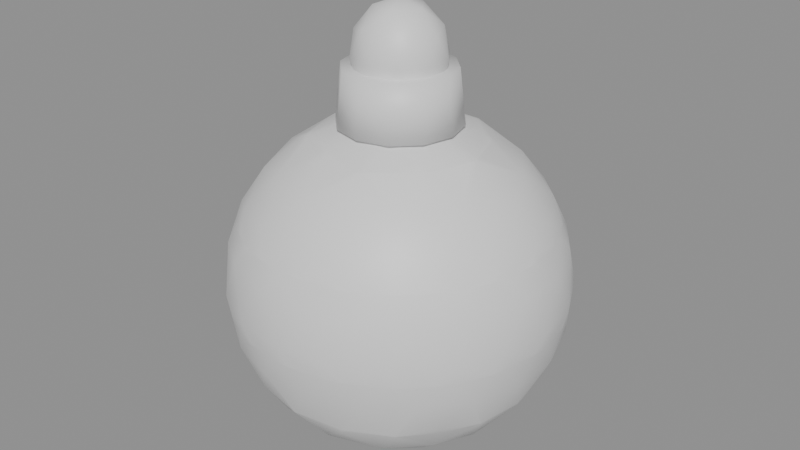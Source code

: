 # Source: lac_bouee.blend  (saved by Blender 5.3.31; exported with 4.5.12 LTS)
import bpy
from mathutils import Matrix  # noqa: F401  (used for matrix-valued properties, if any)

bpy.ops.wm.read_factory_settings(use_empty=True)
scene = bpy.context.scene
scene.name = 'Scene'

# ---- materials (node trees are filled in below, after node groups)
mat_rouge = bpy.data.materials.new('Rouge')
mat_rouge.diffuse_color = (0.7893, 0.06191, 0.07176, 1.0)
mat_blanc = bpy.data.materials.new('Blanc')
mat_blanc.diffuse_color = (1.0, 1.0, 1.0, 1.0)
mat_or = bpy.data.materials.new('Or')
mat_or.diffuse_color = (1.0, 0.586, 0.04299, 1.0)
mat_lumiere = bpy.data.materials.new('Lumiere')
mat_lumiere.diffuse_color = (1.0, 0.4591, 0.06003, 1.0)

# ---- material node trees
mat_rouge.use_nodes = True; mat_rouge.node_tree.nodes.clear()
_N = mat_rouge.node_tree.nodes; _L = mat_rouge.node_tree.links
n0 = _N.new('ShaderNodeBsdfPrincipled'); n0.name = 'Principled BSDF'; n0.location = (-200, 100)
n0.inputs[10].default_value = 0.005
n1 = _N.new('ShaderNodeOutputMaterial'); n1.name = 'Material Output'; n1.location = (200, 100)
_L.new(n0.outputs[0], n1.inputs[0])
n1.is_active_output = True
mat_blanc.use_nodes = True; mat_blanc.node_tree.nodes.clear()
_N = mat_blanc.node_tree.nodes; _L = mat_blanc.node_tree.links
n0 = _N.new('ShaderNodeBsdfPrincipled'); n0.name = 'Principled BSDF'; n0.location = (-200, 100)
n0.inputs[10].default_value = 0.005
n1 = _N.new('ShaderNodeOutputMaterial'); n1.name = 'Material Output'; n1.location = (200, 100)
_L.new(n0.outputs[0], n1.inputs[0])
n1.is_active_output = True
mat_or.use_nodes = True; mat_or.node_tree.nodes.clear()
_N = mat_or.node_tree.nodes; _L = mat_or.node_tree.links
n0 = _N.new('ShaderNodeBsdfPrincipled'); n0.name = 'Principled BSDF'; n0.location = (-200, 100)
n0.inputs[10].default_value = 0.005
n1 = _N.new('ShaderNodeOutputMaterial'); n1.name = 'Material Output'; n1.location = (200, 100)
_L.new(n0.outputs[0], n1.inputs[0])
n1.is_active_output = True
mat_lumiere.use_nodes = True; mat_lumiere.node_tree.nodes.clear()
_N = mat_lumiere.node_tree.nodes; _L = mat_lumiere.node_tree.links
n0 = _N.new('ShaderNodeBsdfPrincipled'); n0.name = 'Principled BSDF'; n0.location = (-200, 100)
n0.inputs[10].default_value = 0.005
n1 = _N.new('ShaderNodeOutputMaterial'); n1.name = 'Material Output'; n1.location = (200, 100)
_L.new(n0.outputs[0], n1.inputs[0])
n1.is_active_output = True

# ---- meshes
me_lac_bouee_rouge = bpy.data.meshes.new('lac_bouee_Rouge')
me_lac_bouee_rouge.from_pydata([(0.0, 0.0, 0.0), (-0.326, -1.003, 0.4795), (-0.2274, -0.7, 0.2091), (-0.1086, -0.3344, 0.04487), (0.2845, -0.2067, 0.04487), (0.5955, -0.4326, 0.2091), (0.8534, -0.62, 0.4795), (0.7447, -0.9544, 0.6968), (0.368, -1.133, 0.664), (-0.04149, -1.21, 0.6968), (1.138, 0.4133, 0.6968), (1.191, 0.0, 0.664), (1.138, -0.4133, 0.6968), (0.2845, 0.2067, 0.04487), (0.5955, 0.4326, 0.2091), (0.8534, 0.62, 0.4795), (-1.055, 0.0, 0.4795), (-0.736, 0.0, 0.2091), (-0.3516, 0.0, 0.04487), (-0.6776, -1.003, 0.6968), (-0.9635, -0.7, 0.664), (-1.163, -0.3344, 0.6968), (-0.326, 1.003, 0.4795), (-0.2274, 0.7, 0.2091), (-0.1086, 0.3344, 0.04487), (-1.163, 0.3344, 0.6968), (-0.9635, 0.7, 0.664), (-0.6776, 1.003, 0.6968), (-0.04149, 1.21, 0.6968), (0.368, 1.133, 0.664), (0.7447, 0.9544, 0.6968), (0.5065, 0.8229, 0.3869), (0.1935, 0.5954, 0.1478), (0.0739, 0.9635, 0.3869), (-0.6261, 0.736, 0.3869), (-0.5065, 0.368, 0.1478), (-0.8935, 0.368, 0.3869), (-0.8935, -0.368, 0.3869), (-0.5065, -0.368, 0.1478), (-0.6261, -0.736, 0.3869), (0.9391, 0.2274, 0.3869), (0.9391, -0.2274, 0.3869), (0.6261, -1.033e-06, 0.1478), (0.07391, -0.9635, 0.3869), (0.1935, -0.5954, 0.1478), (0.5065, -0.8229, 0.3869), (0.973, -0.7069, 0.7), (-0.05593, -1.209, 0.7), (1.133, -0.4268, 0.7), (0.973, 0.7069, 0.7), (-1.167, -0.3204, 0.7), (-0.6654, 1.011, 0.7), (0.7559, 0.9453, 0.7), (-0.3716, -1.144, 0.7), (0.7559, -0.9453, 0.7), (1.133, 0.4268, 0.7), (-1.203, 0.0, 0.7), (-0.6654, -1.011, 0.7), (-0.3716, 1.144, 0.7), (-1.167, 0.3204, 0.7), (-0.05593, 1.209, 0.7), (0.7467, 0.9544, 0.7), (0.7435, 0.9568, 0.7), (0.3947, 1.139, 0.7), (0.35, 1.153, 0.7), (-0.0391, 1.211, 0.7), (-0.04311, 1.211, 0.7), (-0.6769, 1.005, 0.7), (-0.6802, 1.003, 0.7), (-0.961, 0.7272, 0.7), (-0.9886, 0.6892, 0.7), (-1.164, 0.3371, 0.7), (-1.165, 0.3332, 0.7), (-1.165, -0.3332, 0.7), (-1.164, -0.3371, 0.7), (-0.9886, -0.6892, 0.7), (-0.961, -0.7272, 0.7), (-0.6802, -1.003, 0.7), (-0.6769, -1.005, 0.7), (-0.04311, -1.211, 0.7), (-0.0391, -1.211, 0.7), (0.35, -1.153, 0.7), (0.3947, -1.139, 0.7), (0.7435, -0.9568, 0.7), (0.7467, -0.9544, 0.7), (1.138, -0.4152, 0.7), (1.14, -0.4114, 0.7), (1.205, -0.02348, 0.7), (1.205, 0.02348, 0.7), (1.14, 0.4114, 0.7), (1.138, 0.4152, 0.7), (1.278, -0.5126, 1.25), (1.278, 0.5126, 1.25), (-0.0927, -1.373, 1.25), (0.8823, -1.057, 1.25), (-1.335, -0.3362, 1.25), (-0.7323, -1.166, 1.25), (1.339, -0.2067, 1.752), (1.331, -0.4326, 1.4), (1.331, 0.4326, 1.4), (1.339, 0.2067, 1.752), (0.2173, -1.338, 1.752), (0.0, -1.4, 1.4), (0.8229, -1.133, 1.4), (0.6104, -1.21, 1.752), (-1.205, -0.62, 1.752), (-1.331, -0.4326, 1.4), (-0.8229, -1.133, 1.4), (-0.962, -0.9544, 1.752), (-0.962, 0.9544, 1.752), (-0.8229, 1.133, 1.4), (-1.331, 0.4326, 1.4), (-1.205, 0.62, 1.752), (0.6104, 1.21, 1.752), (0.8229, 1.133, 1.4), (0.0, 1.4, 1.4), (0.2173, 1.338, 1.752), (-0.7323, 1.166, 1.25), (-1.335, 0.3362, 1.25), (0.8823, 1.057, 1.25), (-0.0927, 1.373, 1.25), (1.163, 0.7363, 1.25), (1.06, 0.879, 1.25), (-0.3408, 1.334, 1.25), (-0.5085, 1.28, 1.25), (-1.374, 0.08817, 1.25), (-1.374, -0.08817, 1.25), (-0.5085, -1.28, 1.25), (-0.3408, -1.334, 1.25), (1.06, -0.879, 1.25), (1.163, -0.7363, 1.25), (0.7466, 1.155, 1.25), (0.5076, 1.277, 1.25), (0.3399, 1.331, 1.25), (0.075, 1.373, 1.25), (-0.868, 1.067, 1.25), (-1.058, 0.8774, 1.25), (-1.161, 0.7347, 1.25), (-1.283, 0.4957, 1.25), (-1.283, -0.4957, 1.25), (-1.161, -0.7347, 1.25), (-1.058, -0.8774, 1.25), (-0.868, -1.067, 1.25), (0.075, -1.373, 1.25), (0.3399, -1.331, 1.25), (0.5076, -1.277, 1.25), (0.7466, -1.155, 1.25), (1.329, -0.3531, 1.25), (1.371, -0.08817, 1.25), (1.371, 0.08817, 1.25), (1.329, 0.3531, 1.25), (1.207, 0.5955, 1.787), (1.133, 0.8229, 1.4), (0.9391, 0.9635, 1.787), (-0.1935, 1.331, 1.787), (-0.4326, 1.331, 1.4), (-0.6261, 1.191, 1.787), (-1.326, 0.2274, 1.787), (-1.4, -5.248e-07, 1.4), (-1.326, -0.2274, 1.787), (-0.6261, -1.191, 1.787), (-0.4326, -1.331, 1.4), (-0.1935, -1.331, 1.787), (0.9391, -0.9635, 1.787), (1.133, -0.8229, 1.4), (1.207, -0.5955, 1.787), (0.4326, 1.331, 1.4), (-1.133, 0.8229, 1.4), (-1.133, -0.8229, 1.4), (0.4326, -1.331, 1.4), (1.4, 3.134e-08, 1.4), (1.276, 0.0573, 1.95), (0.4489, -1.196, 1.95), (-0.9989, -0.7966, 1.95), (-1.066, 0.7038, 1.95), (0.3399, 1.232, 1.95), (1.276, -0.0573, 1.95), (0.3399, -1.232, 1.95), (-1.066, -0.7038, 1.95), (-0.9989, 0.7966, 1.95), (0.4489, 1.196, 1.95), (1.24, 0.2787, 1.95), (1.093, 0.6443, 1.95), (0.8043, 0.9839, 1.95), (1.184, 0.4609, 1.95), (0.9505, 0.8404, 1.95), (0.6483, 1.093, 1.95), (0.1181, 1.266, 1.95), (-0.275, 1.239, 1.95), (-0.6873, 1.069, 1.95), (-0.07234, 1.269, 1.95), (-0.5056, 1.164, 1.95), (-0.8394, 0.9544, 1.95), (-1.167, 0.5034, 1.95), (-1.263, 0.1212, 1.95), (-1.229, -0.3233, 1.95), (-1.229, 0.3233, 1.95), (-1.263, -0.1212, 1.95), (-1.167, -0.5034, 1.95), (-0.8394, -0.9544, 1.95), (-0.5056, -1.164, 1.95), (-0.07234, -1.269, 1.95), (-0.6873, -1.069, 1.95), (-0.275, -1.239, 1.95), (0.1181, -1.266, 1.95), (0.6483, -1.093, 1.95), (0.9505, -0.8404, 1.95), (1.184, -0.4609, 1.95), (0.8043, -0.9839, 1.95), (1.093, -0.6443, 1.95), (1.24, -0.2787, 1.95), (0.0, 0.0, 2.8), (0.1086, -0.3344, 2.755), (0.3516, 0.0, 2.755), (-0.2845, -0.2067, 2.755), (-0.2845, 0.2067, 2.755), (0.1086, 0.3344, 2.755), (0.5065, 0.368, 2.652), (-0.1935, 0.5954, 2.652), (-0.6261, 0.0, 2.652), (-0.1935, -0.5954, 2.652), (0.5065, -0.368, 2.652), (0.2209, -0.6798, 2.6), (0.7147, 0.0, 2.6), (-0.5782, -0.4201, 2.6), (-0.5782, 0.4201, 2.6), (0.2209, 0.6798, 2.6), (0.2688, 0.6508, 2.6), (0.702, 0.05457, 2.6), (0.591, 0.368, 2.6), (0.5326, 0.4483, 2.6), (-0.5359, 0.4568, 2.6), (0.165, 0.6845, 2.6), (-0.1674, 0.6758, 2.6), (-0.2618, 0.6451, 2.6), (-0.6, -0.3685, 2.6), (-0.6, 0.3685, 2.6), (-0.6944, 0.04965, 2.6), (-0.6944, -0.04965, 2.6), (0.165, -0.6845, 2.6), (-0.5359, -0.4568, 2.6), (-0.2618, -0.6451, 2.6), (-0.1674, -0.6758, 2.6), (0.702, -0.05457, 2.6), (0.2688, -0.6508, 2.6), (0.5326, -0.4483, 2.6), (0.591, -0.368, 2.6)], [], [(0, 4, 3), (6, 48, 46), (0, 3, 18), (0, 18, 24), (0, 24, 13), (48, 12, 85), (47, 9, 79), (50, 21, 73), (51, 27, 67), (52, 30, 61), (61, 30, 62), (63, 29, 64), (65, 28, 66), (67, 27, 68), (69, 26, 70), (71, 25, 72), (73, 21, 74), (75, 20, 76), (77, 19, 78), (79, 9, 80), (81, 8, 82), (83, 7, 84), (85, 12, 86), (87, 11, 88), (89, 10, 90), (14, 31, 15), (13, 32, 14), (15, 31, 30), (31, 29, 30), (14, 32, 31), (32, 33, 31), (31, 33, 29), (33, 28, 29), (13, 24, 32), (24, 23, 32), (32, 23, 33), (23, 22, 33), (33, 22, 28), (23, 34, 22), (24, 35, 23), (22, 34, 27), (34, 26, 27), (23, 35, 34), (35, 36, 34), (34, 36, 26), (36, 25, 26), (24, 18, 35), (18, 17, 35), (35, 17, 36), (17, 16, 36), (36, 16, 25), (9, 8, 81), (17, 37, 16), (18, 38, 17), (16, 37, 21), (37, 20, 21), (17, 38, 37), (38, 39, 37), (37, 39, 20), (39, 19, 20), (18, 3, 38), (3, 2, 38), (38, 2, 39), (2, 1, 39), (39, 1, 19), (7, 83, 82), (11, 40, 10), (12, 41, 11), (10, 40, 15), (40, 14, 15), (11, 41, 40), (41, 42, 40), (40, 42, 14), (42, 13, 14), (12, 6, 41), (6, 5, 41), (41, 5, 42), (5, 4, 42), (42, 4, 13), (12, 11, 87), (10, 89, 88), (2, 43, 1), (3, 44, 2), (1, 43, 9), (43, 8, 9), (2, 44, 43), (44, 45, 43), (43, 45, 8), (45, 7, 8), (3, 4, 44), (4, 5, 44), (44, 5, 45), (5, 6, 45), (45, 6, 7), (4, 0, 13), (10, 88, 11), (12, 87, 86), (7, 82, 8), (9, 81, 80), (19, 76, 20), (21, 75, 74), (25, 70, 26), (27, 69, 68), (28, 64, 29), (30, 63, 62), (28, 60, 66), (25, 59, 72), (22, 60, 28), (19, 57, 78), (16, 59, 25), (10, 55, 90), (7, 54, 84), (1, 57, 19), (22, 51, 58), (16, 50, 56), (15, 52, 49), (15, 55, 10), (1, 47, 53), (6, 12, 48), (6, 54, 7), (99, 151, 100), (152, 92, 121), (99, 152, 151), (152, 153, 151), (121, 122, 152), (119, 152, 122), (152, 114, 153), (114, 113, 153), (115, 154, 116), (155, 120, 123), (115, 155, 154), (155, 156, 154), (123, 124, 155), (117, 155, 124), (155, 110, 156), (110, 109, 156), (111, 157, 112), (158, 118, 125), (111, 158, 157), (158, 159, 157), (125, 126, 158), (95, 158, 126), (158, 106, 159), (106, 105, 159), (107, 160, 108), (161, 96, 127), (107, 161, 160), (161, 162, 160), (114, 132, 166), (127, 128, 161), (93, 161, 128), (161, 102, 162), (102, 101, 162), (133, 115, 166), (110, 136, 167), (103, 163, 104), (164, 94, 129), (137, 111, 167), (103, 164, 163), (164, 165, 163), (106, 140, 168), (129, 130, 164), (91, 164, 130), (164, 98, 165), (98, 97, 165), (102, 144, 169), (141, 107, 168), (145, 103, 169), (114, 166, 113), (119, 131, 114), (113, 166, 116), (166, 115, 116), (132, 133, 166), (134, 120, 115), (98, 148, 170), (110, 167, 109), (117, 135, 110), (109, 167, 112), (167, 111, 112), (136, 137, 167), (138, 118, 111), (106, 168, 105), (95, 139, 106), (105, 168, 108), (168, 107, 108), (140, 141, 168), (142, 96, 107), (149, 99, 170), (102, 169, 101), (93, 143, 102), (101, 169, 104), (169, 103, 104), (144, 145, 169), (146, 94, 103), (98, 170, 97), (91, 147, 98), (97, 170, 100), (170, 99, 100), (148, 149, 170), (150, 92, 99), (97, 207, 165), (165, 207, 209), (163, 206, 208), (163, 209, 206), (104, 208, 205), (101, 201, 162), (162, 201, 203), (160, 200, 202), (160, 203, 200), (108, 202, 199), (105, 195, 159), (159, 195, 197), (157, 194, 196), (159, 194, 157), (112, 196, 193), (109, 189, 156), (156, 189, 191), (154, 188, 190), (156, 188, 154), (116, 190, 187), (113, 183, 153), (153, 183, 185), (151, 182, 184), (153, 182, 151), (100, 184, 181), (113, 180, 186), (109, 179, 192), (105, 178, 198), (101, 177, 204), (97, 176, 210), (116, 187, 175), (116, 180, 113), (112, 193, 174), (112, 179, 109), (108, 199, 173), (105, 173, 178), (104, 205, 172), (101, 172, 177), (100, 181, 171), (97, 171, 176), (213, 216, 211), (228, 213, 223), (213, 217, 216), (228, 229, 217), (229, 230, 217), (216, 215, 211), (232, 216, 226), (216, 218, 215), (232, 233, 218), (233, 234, 218), (215, 214, 211), (236, 215, 225), (215, 219, 214), (236, 237, 219), (237, 238, 219), (214, 212, 211), (240, 214, 224), (214, 220, 212), (240, 241, 220), (241, 242, 220), (212, 213, 211), (244, 212, 222), (212, 221, 213), (244, 245, 221), (245, 246, 221), (221, 246, 243), (220, 242, 239), (219, 238, 235), (218, 234, 231), (217, 230, 227), (227, 216, 217), (231, 215, 218), (235, 214, 219), (243, 213, 221), (239, 212, 220), (19, 77, 76), (21, 20, 75), (25, 71, 70), (27, 26, 69), (28, 65, 64), (30, 29, 63), (22, 58, 60), (16, 56, 59), (1, 53, 57), (22, 27, 51), (16, 21, 50), (15, 30, 52), (15, 49, 55), (1, 9, 47), (6, 46, 54), (152, 99, 92), (119, 114, 152), (155, 115, 120), (117, 110, 155), (158, 111, 118), (95, 106, 158), (161, 107, 96), (114, 131, 132), (93, 102, 161), (133, 134, 115), (110, 135, 136), (164, 103, 94), (137, 138, 111), (106, 139, 140), (91, 98, 164), (102, 143, 144), (141, 142, 107), (145, 146, 103), (98, 147, 148), (149, 150, 99), (97, 210, 207), (163, 165, 209), (104, 163, 208), (101, 204, 201), (160, 162, 203), (108, 160, 202), (105, 198, 195), (159, 197, 194), (112, 157, 196), (109, 192, 189), (156, 191, 188), (116, 154, 190), (113, 186, 183), (153, 185, 182), (100, 151, 184), (116, 175, 180), (112, 174, 179), (105, 108, 173), (101, 104, 172), (97, 100, 171), (228, 217, 213), (232, 218, 216), (236, 219, 215), (240, 220, 214), (244, 221, 212), (227, 226, 216), (231, 225, 215), (235, 224, 214), (243, 223, 213), (239, 222, 212)])
me_lac_bouee_rouge.polygons.foreach_set('use_smooth', [True] * 340)
me_lac_bouee_rouge.materials.append(mat_rouge)
me_lac_bouee_rouge.update()
me_lac_bouee_blanc = bpy.data.meshes.new('lac_bouee_Blanc')
me_lac_bouee_blanc.from_pydata([(1.013, -0.736, 0.7739), (-0.3869, -1.191, 0.7739), (-1.252, 0.0, 0.7739), (-0.3869, 1.191, 0.7739), (1.013, 0.736, 0.7739), (0.973, -0.7069, 0.7), (-0.05593, -1.209, 0.7), (1.133, -0.4268, 0.7), (0.973, 0.7069, 0.7), (-1.167, -0.3204, 0.7), (-0.6654, 1.011, 0.7), (0.7559, 0.9453, 0.7), (-0.3716, -1.144, 0.7), (1.205, -0.62, 1.048), (1.205, 0.62, 1.048), (0.7559, -0.9453, 0.7), (1.133, 0.4268, 0.7), (-1.203, 0.0, 0.7), (-0.6654, -1.011, 0.7), (-0.2173, -1.338, 1.048), (0.962, -0.9544, 1.048), (-0.3716, 1.144, 0.7), (-1.167, 0.3204, 0.7), (-0.05593, 1.209, 0.7), (0.7467, 0.9544, 0.7), (-1.339, -0.2067, 1.048), (-0.6104, -1.21, 1.048), (0.7435, 0.9568, 0.7), (0.3947, 1.139, 0.7), (0.35, 1.153, 0.7), (-0.0391, 1.211, 0.7), (-0.6104, 1.21, 1.048), (-1.339, 0.2067, 1.048), (-0.04311, 1.211, 0.7), (-0.6769, 1.005, 0.7), (-0.6802, 1.003, 0.7), (-0.961, 0.7272, 0.7), (0.962, 0.9544, 1.048), (-0.2173, 1.338, 1.048), (-0.9886, 0.6892, 0.7), (-1.164, 0.3371, 0.7), (-1.165, 0.3332, 0.7), (-1.165, -0.3332, 0.7), (-1.164, -0.3371, 0.7), (-0.9886, -0.6892, 0.7), (-0.961, -0.7272, 0.7), (-0.6802, -1.003, 0.7), (-0.6769, -1.005, 0.7), (-0.04311, -1.211, 0.7), (-0.0391, -1.211, 0.7), (0.35, -1.153, 0.7), (0.3947, -1.139, 0.7), (0.7435, -0.9568, 0.7), (0.7467, -0.9544, 0.7), (1.138, -0.4152, 0.7), (1.14, -0.4114, 0.7), (1.205, -0.02348, 0.7), (1.205, 0.02348, 0.7), (1.14, 0.4114, 0.7), (1.138, 0.4152, 0.7), (0.6261, 1.191, 1.013), (0.1935, 1.331, 1.013), (-0.9391, 0.9635, 1.013), (-1.207, 0.5955, 1.013), (-1.207, -0.5955, 1.013), (-0.9391, -0.9635, 1.013), (0.1935, -1.331, 1.013), (0.6261, -1.191, 1.013), (1.326, -0.2274, 1.013), (1.326, 0.2274, 1.013), (1.278, -0.5126, 1.25), (1.278, 0.5126, 1.25), (-0.0927, -1.373, 1.25), (0.8823, -1.057, 1.25), (-1.335, -0.3362, 1.25), (-0.7323, -1.166, 1.25), (-0.7323, 1.166, 1.25), (-1.335, 0.3362, 1.25), (0.8823, 1.057, 1.25), (-0.0927, 1.373, 1.25), (1.163, 0.7363, 1.25), (1.06, 0.879, 1.25), (-0.3408, 1.334, 1.25), (-0.5085, 1.28, 1.25), (-1.374, 0.08817, 1.25), (-1.374, -0.08817, 1.25), (-0.5085, -1.28, 1.25), (-0.3408, -1.334, 1.25), (1.06, -0.879, 1.25), (1.163, -0.7363, 1.25), (0.7466, 1.155, 1.25), (0.5076, 1.277, 1.25), (0.3399, 1.331, 1.25), (0.075, 1.373, 1.25), (-0.868, 1.067, 1.25), (-1.058, 0.8774, 1.25), (-1.161, 0.7347, 1.25), (-1.283, 0.4957, 1.25), (-1.283, -0.4957, 1.25), (-1.161, -0.7347, 1.25), (-1.058, -0.8774, 1.25), (-0.868, -1.067, 1.25), (0.075, -1.373, 1.25), (0.3399, -1.331, 1.25), (0.5076, -1.277, 1.25), (0.7466, -1.155, 1.25), (1.329, -0.3531, 1.25), (1.371, -0.08817, 1.25), (1.371, 0.08817, 1.25), (1.329, 0.3531, 1.25), (0.3869, -1.191, 2.026), (-1.013, -0.736, 2.026), (-1.013, 0.736, 2.026), (0.3869, 1.191, 2.026), (1.252, 0.0, 2.026), (1.276, 0.0573, 1.95), (1.163, -0.3344, 2.103), (0.9635, -0.7, 2.136), (0.6776, -1.003, 2.103), (0.04149, -1.21, 2.103), (-0.368, -1.133, 2.136), (-0.7447, -0.9544, 2.103), (-1.138, -0.4133, 2.103), (-1.191, 0.0, 2.136), (-1.138, 0.4133, 2.103), (-0.7447, 0.9544, 2.103), (-0.368, 1.133, 2.136), (0.04149, 1.21, 2.103), (0.6776, 1.003, 2.103), (0.9635, 0.7, 2.136), (1.163, 0.3344, 2.103), (0.4489, -1.196, 1.95), (0.2274, -0.7, 2.591), (0.326, -1.003, 2.321), (1.055, 0.0, 2.321), (0.736, 0.0, 2.591), (-0.9989, -0.7966, 1.95), (-1.066, 0.7038, 1.95), (-0.5955, -0.4326, 2.591), (-0.8534, -0.62, 2.321), (0.3399, 1.232, 1.95), (-0.5955, 0.4326, 2.591), (-0.8534, 0.62, 2.321), (1.276, -0.0573, 1.95), (0.2274, 0.7, 2.591), (0.326, 1.003, 2.321), (0.3399, -1.232, 1.95), (0.8935, 0.368, 2.413), (0.6261, 0.736, 2.413), (-1.066, -0.7038, 1.95), (-0.07391, 0.9635, 2.413), (-0.5065, 0.8229, 2.413), (-0.9989, 0.7966, 1.95), (-0.9391, 0.2274, 2.413), (-0.9391, -0.2274, 2.413), (0.4489, 1.196, 1.95), (-0.5065, -0.8229, 2.413), (-0.07391, -0.9635, 2.413), (1.24, 0.2787, 1.95), (0.6261, -0.736, 2.413), (0.8935, -0.368, 2.413), (0.2209, -0.6798, 2.6), (0.7147, 0.0, 2.6), (-0.5782, -0.4201, 2.6), (-0.5782, 0.4201, 2.6), (0.2209, 0.6798, 2.6), (0.2688, 0.6508, 2.6), (0.702, 0.05457, 2.6), (0.591, 0.368, 2.6), (0.5326, 0.4483, 2.6), (-0.5359, 0.4568, 2.6), (0.165, 0.6845, 2.6), (-0.1674, 0.6758, 2.6), (-0.2618, 0.6451, 2.6), (-0.6, -0.3685, 2.6), (-0.6, 0.3685, 2.6), (-0.6944, 0.04965, 2.6), (-0.6944, -0.04965, 2.6), (0.165, -0.6845, 2.6), (-0.5359, -0.4568, 2.6), (-0.2618, -0.6451, 2.6), (-0.1674, -0.6758, 2.6), (0.702, -0.05457, 2.6), (0.2688, -0.6508, 2.6), (0.5326, -0.4483, 2.6), (0.591, -0.368, 2.6), (1.093, 0.6443, 1.95), (0.8043, 0.9839, 1.95), (1.184, 0.4609, 1.95), (0.9505, 0.8404, 1.95), (0.6483, 1.093, 1.95), (0.1181, 1.266, 1.95), (-0.275, 1.239, 1.95), (-0.6873, 1.069, 1.95), (-0.07234, 1.269, 1.95), (-0.5056, 1.164, 1.95), (-0.8394, 0.9544, 1.95), (-1.167, 0.5034, 1.95), (-1.263, 0.1212, 1.95), (-1.229, -0.3233, 1.95), (-1.229, 0.3233, 1.95), (-1.263, -0.1212, 1.95), (-1.167, -0.5034, 1.95), (-0.8394, -0.9544, 1.95), (-0.5056, -1.164, 1.95), (-0.07234, -1.269, 1.95), (-0.6873, -1.069, 1.95), (-0.275, -1.239, 1.95), (0.1181, -1.266, 1.95), (0.6483, -1.093, 1.95), (0.9505, -0.8404, 1.95), (1.184, -0.4609, 1.95), (0.8043, -0.9839, 1.95), (1.093, -0.6443, 1.95), (1.24, -0.2787, 1.95)], [], [(0, 13, 20), (1, 19, 26), (2, 25, 32), (3, 31, 38), (4, 37, 14), (9, 25, 2), (6, 19, 1), (7, 13, 0), (0, 5, 7), (10, 31, 3), (11, 37, 4), (37, 27, 60), (60, 29, 61), (30, 38, 61), (31, 35, 62), (36, 63, 62), (40, 32, 63), (25, 43, 64), (64, 45, 65), (90, 60, 91), (92, 61, 93), (27, 28, 60), (29, 30, 61), (23, 38, 33), (19, 49, 66), (94, 62, 95), (96, 63, 97), (46, 26, 65), (35, 36, 62), (39, 40, 63), (22, 32, 41), (98, 64, 99), (100, 65, 101), (50, 67, 66), (43, 44, 64), (45, 46, 65), (18, 26, 47), (52, 20, 67), (102, 66, 103), (104, 67, 105), (13, 55, 68), (49, 50, 66), (51, 52, 67), (15, 20, 53), (56, 69, 68), (58, 14, 69), (106, 68, 107), (108, 69, 109), (55, 56, 68), (57, 58, 69), (16, 14, 59), (8, 11, 4), (21, 3, 23), (21, 10, 3), (17, 2, 22), (17, 9, 2), (12, 1, 18), (16, 8, 4), (12, 6, 1), (5, 0, 15), (69, 107, 68), (66, 104, 103), (64, 100, 99), (63, 95, 62), (61, 91, 60), (20, 89, 88), (26, 87, 86), (25, 84, 32), (31, 82, 38), (37, 80, 14), (61, 79, 93), (38, 82, 79), (37, 78, 81), (60, 78, 37), (63, 77, 97), (32, 84, 77), (31, 76, 83), (62, 76, 31), (65, 75, 101), (26, 86, 75), (25, 74, 85), (64, 74, 25), (67, 73, 105), (20, 88, 73), (19, 72, 87), (66, 72, 19), (69, 71, 109), (14, 80, 71), (13, 70, 89), (68, 70, 13), (110, 118, 133), (111, 121, 139), (112, 124, 142), (113, 127, 145), (114, 130, 134), (134, 147, 135), (166, 144, 165), (148, 166, 169), (148, 145, 144), (134, 130, 147), (130, 129, 147), (147, 129, 148), (129, 128, 148), (148, 128, 145), (128, 113, 145), (145, 150, 144), (170, 141, 164), (151, 170, 173), (151, 142, 141), (145, 127, 150), (127, 126, 150), (150, 126, 151), (126, 125, 151), (151, 125, 142), (125, 112, 142), (142, 153, 141), (174, 138, 163), (154, 174, 177), (154, 139, 138), (142, 124, 153), (124, 123, 153), (153, 123, 154), (123, 122, 154), (154, 122, 139), (122, 111, 139), (139, 156, 138), (178, 132, 161), (157, 178, 181), (157, 133, 132), (139, 121, 156), (121, 120, 156), (156, 120, 157), (120, 119, 157), (157, 119, 133), (119, 110, 133), (133, 159, 132), (182, 135, 162), (160, 182, 185), (160, 134, 135), (133, 118, 159), (118, 117, 159), (159, 117, 160), (117, 116, 160), (160, 116, 134), (116, 114, 134), (158, 114, 115), (158, 188, 130), (186, 130, 188), (186, 189, 129), (128, 189, 187), (187, 190, 128), (113, 190, 155), (191, 113, 140), (191, 194, 127), (192, 127, 194), (192, 195, 126), (125, 195, 193), (193, 196, 125), (112, 196, 152), (197, 112, 137), (197, 200, 124), (198, 124, 200), (198, 201, 123), (122, 201, 199), (199, 202, 122), (111, 202, 149), (203, 111, 136), (203, 206, 121), (204, 121, 206), (204, 207, 120), (119, 207, 205), (205, 208, 119), (110, 208, 146), (209, 110, 131), (209, 212, 118), (210, 118, 212), (210, 213, 117), (116, 213, 211), (211, 214, 116), (114, 214, 143), (155, 140, 113), (152, 137, 112), (149, 136, 111), (146, 131, 110), (143, 115, 114), (160, 184, 159), (159, 183, 132), (156, 181, 180), (156, 179, 138), (154, 176, 153), (153, 175, 141), (151, 172, 150), (150, 171, 144), (147, 169, 168), (147, 167, 135), (144, 171, 165), (141, 175, 164), (138, 179, 163), (135, 167, 162), (132, 183, 161), (9, 42, 25), (6, 48, 19), (7, 54, 13), (10, 34, 31), (11, 24, 37), (37, 24, 27), (60, 28, 29), (30, 33, 38), (31, 34, 35), (36, 39, 63), (40, 41, 32), (25, 42, 43), (64, 44, 45), (23, 3, 38), (19, 48, 49), (46, 47, 26), (22, 2, 32), (50, 51, 67), (18, 1, 26), (52, 53, 20), (13, 54, 55), (15, 0, 20), (56, 57, 69), (58, 59, 14), (16, 4, 14), (69, 108, 107), (66, 67, 104), (64, 65, 100), (63, 96, 95), (61, 92, 91), (20, 13, 89), (26, 19, 87), (25, 85, 84), (31, 83, 82), (37, 81, 80), (61, 38, 79), (60, 90, 78), (63, 32, 77), (62, 94, 76), (65, 26, 75), (64, 98, 74), (67, 20, 73), (66, 102, 72), (69, 14, 71), (68, 106, 70), (148, 144, 166), (151, 141, 170), (154, 138, 174), (157, 132, 178), (160, 135, 182), (158, 130, 114), (186, 129, 130), (128, 129, 189), (113, 128, 190), (191, 127, 113), (192, 126, 127), (125, 126, 195), (112, 125, 196), (197, 124, 112), (198, 123, 124), (122, 123, 201), (111, 122, 202), (203, 121, 111), (204, 120, 121), (119, 120, 207), (110, 119, 208), (209, 118, 110), (210, 117, 118), (116, 117, 213), (114, 116, 214), (160, 185, 184), (159, 184, 183), (156, 157, 181), (156, 180, 179), (154, 177, 176), (153, 176, 175), (151, 173, 172), (150, 172, 171), (147, 148, 169), (147, 168, 167)])
me_lac_bouee_blanc.polygons.foreach_set('use_smooth', [True] * 280)
me_lac_bouee_blanc.materials.append(mat_blanc)
me_lac_bouee_blanc.update()
me_lac_bouee_or = bpy.data.meshes.new('lac_bouee_Or')
me_lac_bouee_or.from_pydata([(0.0, 0.5, 2.725), (0.0, 0.45, 3.175), (0.25, 0.433, 2.725), (0.225, 0.3897, 3.175), (0.433, 0.25, 2.725), (0.3897, 0.225, 3.175), (0.5, 0.0, 2.725), (0.45, 0.0, 3.175), (0.433, -0.25, 2.725), (0.3897, -0.225, 3.175), (0.25, -0.433, 2.725), (0.225, -0.3897, 3.175), (0.0, -0.5, 2.725), (0.0, -0.45, 3.175), (-0.25, -0.433, 2.725), (-0.225, -0.3897, 3.175), (-0.433, -0.25, 2.725), (-0.3897, -0.225, 3.175), (-0.5, 0.0, 2.725), (-0.45, 0.0, 3.175), (-0.433, 0.25, 2.725), (-0.3897, 0.225, 3.175), (-0.25, 0.433, 2.725), (-0.225, 0.3897, 3.175)], [], [(1, 2, 0), (3, 4, 2), (4, 7, 6), (7, 8, 6), (9, 10, 8), (10, 13, 12), (13, 14, 12), (15, 16, 14), (16, 19, 18), (19, 20, 18), (13, 9, 5), (21, 22, 20), (22, 1, 0), (6, 14, 22), (1, 3, 2), (3, 5, 4), (4, 5, 7), (7, 9, 8), (9, 11, 10), (10, 11, 13), (13, 15, 14), (15, 17, 16), (16, 17, 19), (19, 21, 20), (5, 3, 1), (1, 23, 21), (21, 19, 17), (17, 15, 21), (15, 13, 21), (13, 11, 9), (9, 7, 5), (5, 1, 13), (1, 21, 13), (21, 23, 22), (22, 23, 1), (22, 0, 2), (2, 4, 22), (4, 6, 22), (6, 8, 10), (10, 12, 6), (12, 14, 6), (14, 16, 18), (18, 20, 22), (14, 18, 22)])
me_lac_bouee_or.polygons.foreach_set('use_smooth', [True] * 44)
me_lac_bouee_or.materials.append(mat_or)
me_lac_bouee_or.update()
me_lac_bouee_lumiere = bpy.data.meshes.new('lac_bouee_Lumiere')
me_lac_bouee_lumiere.from_pydata([(0.0, 0.0, 2.813), (0.275, -0.1998, 3.055), (-0.105, -0.3232, 3.055), (-0.3399, 0.0, 3.055), (-0.105, 0.3232, 3.055), (0.275, 0.1998, 3.055), (0.105, -0.3232, 3.445), (-0.275, -0.1998, 3.445), (-0.275, 0.1998, 3.445), (0.105, 0.3232, 3.445), (0.3399, 0.0, 3.445), (0.0, 0.0, 3.687), (-0.06173, -0.19, 2.878), (0.1616, -0.1174, 2.878), (0.09989, -0.3074, 3.02), (0.3232, 0.0, 3.02), (0.1616, 0.1174, 2.878), (-0.1998, 0.0, 2.878), (-0.2615, -0.19, 3.02), (-0.06173, 0.19, 2.878), (-0.2615, 0.19, 3.02), (0.09989, 0.3074, 3.02), (0.3614, -0.1174, 3.25), (0.3614, 0.1174, 3.25), (0.0, -0.38, 3.25), (0.2234, -0.3074, 3.25), (-0.3614, -0.1174, 3.25), (-0.2234, -0.3074, 3.25), (-0.2234, 0.3074, 3.25), (-0.3614, 0.1174, 3.25), (0.2234, 0.3074, 3.25), (0.0, 0.38, 3.25), (0.2615, -0.19, 3.48), (-0.09989, -0.3074, 3.48), (-0.3232, 0.0, 3.48), (-0.09989, 0.3074, 3.48), (0.2615, 0.19, 3.48), (0.06173, -0.19, 3.622), (0.1998, 0.0, 3.622), (-0.1616, -0.1174, 3.622), (-0.1616, 0.1174, 3.622), (0.06173, 0.19, 3.622)], [], [(0, 13, 12), (1, 13, 15), (0, 12, 17), (0, 17, 19), (0, 19, 16), (1, 15, 22), (2, 14, 24), (3, 18, 26), (4, 20, 28), (5, 21, 30), (1, 22, 25), (2, 24, 27), (3, 26, 29), (4, 28, 31), (5, 30, 23), (6, 32, 37), (7, 33, 39), (8, 34, 40), (9, 35, 41), (10, 36, 38), (38, 41, 11), (38, 36, 41), (36, 9, 41), (41, 40, 11), (41, 35, 40), (35, 8, 40), (40, 39, 11), (40, 34, 39), (34, 7, 39), (39, 37, 11), (39, 33, 37), (33, 6, 37), (37, 38, 11), (37, 32, 38), (32, 10, 38), (23, 36, 10), (23, 30, 36), (30, 9, 36), (31, 35, 9), (31, 28, 35), (28, 8, 35), (29, 34, 8), (29, 26, 34), (26, 7, 34), (27, 33, 7), (27, 24, 33), (24, 6, 33), (25, 32, 6), (25, 22, 32), (22, 10, 32), (30, 31, 9), (30, 21, 31), (21, 4, 31), (28, 29, 8), (28, 20, 29), (20, 3, 29), (26, 27, 7), (26, 18, 27), (18, 2, 27), (24, 25, 6), (24, 14, 25), (14, 1, 25), (22, 23, 10), (22, 15, 23), (15, 5, 23), (16, 21, 5), (16, 19, 21), (19, 4, 21), (19, 20, 4), (19, 17, 20), (17, 3, 20), (17, 18, 3), (17, 12, 18), (12, 2, 18), (15, 16, 5), (15, 13, 16), (13, 0, 16), (12, 14, 2), (12, 13, 14), (13, 1, 14)])
me_lac_bouee_lumiere.polygons.foreach_set('use_smooth', [True] * 80)
me_lac_bouee_lumiere.materials.append(mat_lumiere)
me_lac_bouee_lumiere.update()

# ---- objects
ob_lac_bouee_rouge = bpy.data.objects.new('lac_bouee_Rouge', me_lac_bouee_rouge)
ob_lac_bouee_blanc = bpy.data.objects.new('lac_bouee_Blanc', me_lac_bouee_blanc)
ob_lac_bouee_or = bpy.data.objects.new('lac_bouee_Or', me_lac_bouee_or)
ob_lac_bouee_lumiere = bpy.data.objects.new('lac_bouee_Lumiere', me_lac_bouee_lumiere)

# ---- transforms, parenting, visibility, modifiers, constraints
ob_lac_bouee_rouge.location = (0.0, 0.0, 0.0)
ob_lac_bouee_blanc.location = (0.0, 0.0, 0.0)
ob_lac_bouee_or.location = (0.0, 0.0, 0.0)
ob_lac_bouee_lumiere.location = (0.0, 0.0, 0.0)

# ---- collection membership
scene.collection.objects.link(ob_lac_bouee_rouge)
scene.collection.objects.link(ob_lac_bouee_blanc)
scene.collection.objects.link(ob_lac_bouee_or)
scene.collection.objects.link(ob_lac_bouee_lumiere)

# ---- scene / render settings (as saved in the file)
scene.frame_start = 1; scene.frame_end = 250; scene.frame_set(1)
scene.render.engine = 'BLENDER_EEVEE_NEXT'
scene.render.bake_bias = 0.0
scene.render.bake_samples = 0
scene.render.compositor_device = 'GPU'
scene.eevee.use_volume_custom_range = False
scene.eevee.fast_gi_thickness_near = 0.1
scene.eevee.fast_gi_thickness_far = 0.0
scene.eevee.ray_tracing_options.screen_trace_thickness = 0.1
bpy.context.view_layer.update()

# ---- added for rendering (the .blend has no active camera and no usable light): camera, sun + grey world if the file has none
cam_auto = bpy.data.cameras.new('AutoCamera')
cam_auto.lens = 50.0
cam_auto.sensor_width = 36.0
cam_auto.clip_end = 1000.0
ob_auto_camera = bpy.data.objects.new('AutoCamera', cam_auto)
scene.collection.objects.link(ob_auto_camera)
ob_auto_camera.location = (5.00597, -6.00716, 5.84827)
ob_auto_camera.rotation_euler = (1.09748, -7.21219e-08, 0.694738)
scene.camera = ob_auto_camera
light_auto_sun = bpy.data.lights.new('AutoSun', 'SUN')
light_auto_sun.energy = 3.0
light_auto_sun.angle = 0.0523599
ob_auto_sun = bpy.data.objects.new('AutoSun', light_auto_sun)
scene.collection.objects.link(ob_auto_sun)
ob_auto_sun.rotation_euler = (0.872665, 0.174533, 0.523599)
if scene.world is None:
    world_auto = bpy.data.worlds.new('AutoWorld')
    world_auto.color = (0.3, 0.3, 0.3)
    scene.world = world_auto
bpy.context.view_layer.update()
